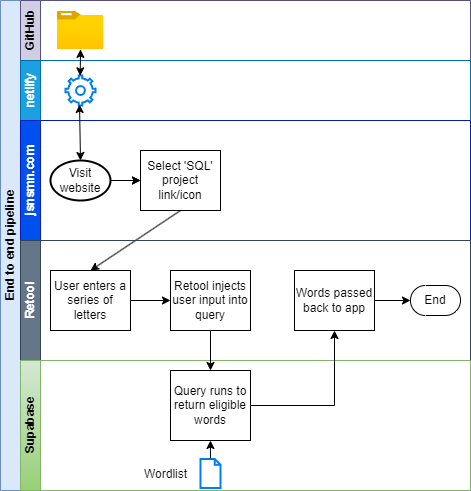

The diagram above was exported from draw.io. Its source (the exported page's mxGraphModel, read from the mxfile embedded in the PNG):
<mxGraphModel dx="1024" dy="546" grid="1" gridSize="10" guides="1" tooltips="1" connect="1" arrows="1" fold="1" page="1" pageScale="1" pageWidth="827" pageHeight="1169" math="0" shadow="0">
  <root>
    <mxCell id="0" />
    <mxCell id="1" parent="0" />
    <mxCell id="dNxyNK7c78bLwvsdeMH5-19" value="End to end pipeline" style="swimlane;html=1;childLayout=stackLayout;resizeParent=1;resizeParentMax=0;horizontal=0;startSize=20;horizontalStack=0;fillColor=#dae8fc;strokeColor=#6c8ebf;" parent="1" vertex="1">
      <mxGeometry x="120" y="120" width="470" height="490" as="geometry" />
    </mxCell>
    <mxCell id="HJXClvFH8E9UlVMKowiK-6" value="GitHub" style="swimlane;html=1;startSize=20;horizontal=0;fillColor=#d0cee2;strokeColor=#56517e;" parent="dNxyNK7c78bLwvsdeMH5-19" vertex="1">
      <mxGeometry x="20" width="450" height="60" as="geometry" />
    </mxCell>
    <mxCell id="HJXClvFH8E9UlVMKowiK-7" value="" style="image;aspect=fixed;html=1;points=[];align=center;fontSize=12;image=img/lib/azure2/general/Folder_Blank.svg;" parent="HJXClvFH8E9UlVMKowiK-6" vertex="1">
      <mxGeometry x="36.59" y="11" width="46.82" height="38" as="geometry" />
    </mxCell>
    <mxCell id="HJXClvFH8E9UlVMKowiK-5" value="netlify" style="swimlane;html=1;startSize=20;horizontal=0;fillColor=#1ba1e2;fontColor=#ffffff;strokeColor=#006EAF;" parent="dNxyNK7c78bLwvsdeMH5-19" vertex="1">
      <mxGeometry x="20" y="60" width="450" height="60" as="geometry" />
    </mxCell>
    <mxCell id="HJXClvFH8E9UlVMKowiK-8" value="" style="html=1;verticalLabelPosition=bottom;align=center;labelBackgroundColor=#ffffff;verticalAlign=top;strokeWidth=2;strokeColor=#0080F0;shadow=0;dashed=0;shape=mxgraph.ios7.icons.settings;" parent="HJXClvFH8E9UlVMKowiK-5" vertex="1">
      <mxGeometry x="45" y="15" width="30" height="30" as="geometry" />
    </mxCell>
    <mxCell id="dNxyNK7c78bLwvsdeMH5-20" value="jsnsmn.com" style="swimlane;html=1;startSize=20;horizontal=0;fillColor=#0050ef;strokeColor=#001DBC;fontColor=#ffffff;" parent="dNxyNK7c78bLwvsdeMH5-19" vertex="1">
      <mxGeometry x="20" y="120" width="450" height="120" as="geometry" />
    </mxCell>
    <mxCell id="dNxyNK7c78bLwvsdeMH5-25" value="" style="edgeStyle=orthogonalEdgeStyle;rounded=0;orthogonalLoop=1;jettySize=auto;html=1;" parent="dNxyNK7c78bLwvsdeMH5-20" target="dNxyNK7c78bLwvsdeMH5-24" edge="1">
      <mxGeometry relative="1" as="geometry">
        <mxPoint x="80" y="60" as="sourcePoint" />
      </mxGeometry>
    </mxCell>
    <mxCell id="dNxyNK7c78bLwvsdeMH5-24" value="Select 'SQL' project link/icon" style="rounded=0;whiteSpace=wrap;html=1;fontFamily=Helvetica;fontSize=12;fontColor=#000000;align=center;" parent="dNxyNK7c78bLwvsdeMH5-20" vertex="1">
      <mxGeometry x="120" y="30" width="80" height="60" as="geometry" />
    </mxCell>
    <mxCell id="HJXClvFH8E9UlVMKowiK-10" value="" style="edgeStyle=orthogonalEdgeStyle;rounded=0;orthogonalLoop=1;jettySize=auto;html=1;" parent="dNxyNK7c78bLwvsdeMH5-20" source="HJXClvFH8E9UlVMKowiK-1" target="dNxyNK7c78bLwvsdeMH5-24" edge="1">
      <mxGeometry relative="1" as="geometry" />
    </mxCell>
    <mxCell id="HJXClvFH8E9UlVMKowiK-1" value="Visit website" style="strokeWidth=2;html=1;shape=mxgraph.flowchart.start_1;whiteSpace=wrap;" parent="dNxyNK7c78bLwvsdeMH5-20" vertex="1">
      <mxGeometry x="30" y="40" width="60" height="40" as="geometry" />
    </mxCell>
    <mxCell id="HJXClvFH8E9UlVMKowiK-16" value="" style="endArrow=classic;startArrow=classic;html=1;rounded=0;exitX=0.5;exitY=0;exitDx=0;exitDy=0;exitPerimeter=0;entryX=0.467;entryY=0.967;entryDx=0;entryDy=0;entryPerimeter=0;" parent="dNxyNK7c78bLwvsdeMH5-19" source="HJXClvFH8E9UlVMKowiK-1" target="HJXClvFH8E9UlVMKowiK-8" edge="1">
      <mxGeometry width="50" height="50" relative="1" as="geometry">
        <mxPoint x="50" y="250" as="sourcePoint" />
        <mxPoint x="80" y="200" as="targetPoint" />
      </mxGeometry>
    </mxCell>
    <mxCell id="HJXClvFH8E9UlVMKowiK-15" value="" style="endArrow=classic;startArrow=classic;html=1;rounded=0;exitX=0.489;exitY=0.011;exitDx=0;exitDy=0;exitPerimeter=0;entryX=0.501;entryY=0.997;entryDx=0;entryDy=0;entryPerimeter=0;" parent="dNxyNK7c78bLwvsdeMH5-19" source="HJXClvFH8E9UlVMKowiK-8" target="HJXClvFH8E9UlVMKowiK-7" edge="1">
      <mxGeometry width="50" height="50" relative="1" as="geometry">
        <mxPoint x="80" y="160" as="sourcePoint" />
        <mxPoint x="80" y="80" as="targetPoint" />
      </mxGeometry>
    </mxCell>
    <mxCell id="HJXClvFH8E9UlVMKowiK-18" value="" style="endArrow=classic;html=1;rounded=0;exitX=0.5;exitY=1;exitDx=0;exitDy=0;entryX=0.5;entryY=0;entryDx=0;entryDy=0;" parent="dNxyNK7c78bLwvsdeMH5-19" source="dNxyNK7c78bLwvsdeMH5-24" target="dNxyNK7c78bLwvsdeMH5-26" edge="1">
      <mxGeometry width="50" height="50" relative="1" as="geometry">
        <mxPoint x="160" y="270" as="sourcePoint" />
        <mxPoint x="160" y="350" as="targetPoint" />
      </mxGeometry>
    </mxCell>
    <mxCell id="dNxyNK7c78bLwvsdeMH5-21" value="Retool" style="swimlane;html=1;startSize=20;horizontal=0;fillColor=#647687;strokeColor=#314354;fontColor=#ffffff;" parent="dNxyNK7c78bLwvsdeMH5-19" vertex="1">
      <mxGeometry x="20" y="240" width="450" height="120" as="geometry" />
    </mxCell>
    <mxCell id="HJXClvFH8E9UlVMKowiK-34" style="edgeStyle=orthogonalEdgeStyle;rounded=0;orthogonalLoop=1;jettySize=auto;html=1;exitX=1;exitY=0.5;exitDx=0;exitDy=0;entryX=0;entryY=0.5;entryDx=0;entryDy=0;" parent="dNxyNK7c78bLwvsdeMH5-21" source="dNxyNK7c78bLwvsdeMH5-26" target="HJXClvFH8E9UlVMKowiK-35" edge="1">
      <mxGeometry relative="1" as="geometry">
        <mxPoint x="230" y="60" as="targetPoint" />
      </mxGeometry>
    </mxCell>
    <mxCell id="dNxyNK7c78bLwvsdeMH5-26" value="User enters a series of letters" style="rounded=0;whiteSpace=wrap;html=1;fontFamily=Helvetica;fontSize=12;fontColor=#000000;align=center;" parent="dNxyNK7c78bLwvsdeMH5-21" vertex="1">
      <mxGeometry x="30" y="30" width="80" height="60" as="geometry" />
    </mxCell>
    <mxCell id="HJXClvFH8E9UlVMKowiK-22" value="Words passed back to app" style="rounded=0;whiteSpace=wrap;html=1;fontFamily=Helvetica;fontSize=12;fontColor=#000000;align=center;" parent="dNxyNK7c78bLwvsdeMH5-21" vertex="1">
      <mxGeometry x="274" y="30" width="80" height="60" as="geometry" />
    </mxCell>
    <mxCell id="HJXClvFH8E9UlVMKowiK-32" value="" style="endArrow=classic;html=1;rounded=0;entryX=0;entryY=0.5;entryDx=0;entryDy=0;entryPerimeter=0;exitX=1;exitY=0.5;exitDx=0;exitDy=0;" parent="dNxyNK7c78bLwvsdeMH5-21" source="HJXClvFH8E9UlVMKowiK-22" target="HJXClvFH8E9UlVMKowiK-33" edge="1">
      <mxGeometry width="50" height="50" relative="1" as="geometry">
        <mxPoint x="360" y="60" as="sourcePoint" />
        <mxPoint x="390" y="60" as="targetPoint" />
      </mxGeometry>
    </mxCell>
    <mxCell id="HJXClvFH8E9UlVMKowiK-33" value="End" style="html=1;dashed=0;whiteSpace=wrap;shape=mxgraph.dfd.start" parent="dNxyNK7c78bLwvsdeMH5-21" vertex="1">
      <mxGeometry x="390" y="45" width="50" height="30" as="geometry" />
    </mxCell>
    <mxCell id="HJXClvFH8E9UlVMKowiK-35" value="Retool injects user input into query" style="rounded=0;whiteSpace=wrap;html=1;fontFamily=Helvetica;fontSize=12;fontColor=#000000;align=center;" parent="dNxyNK7c78bLwvsdeMH5-21" vertex="1">
      <mxGeometry x="150" y="30" width="80" height="60" as="geometry" />
    </mxCell>
    <mxCell id="dNxyNK7c78bLwvsdeMH5-22" value="Supabase" style="swimlane;html=1;startSize=20;horizontal=0;fillColor=#d5e8d4;strokeColor=#82b366;gradientColor=#97d077;" parent="dNxyNK7c78bLwvsdeMH5-19" vertex="1">
      <mxGeometry x="20" y="360" width="450" height="130" as="geometry" />
    </mxCell>
    <mxCell id="HJXClvFH8E9UlVMKowiK-20" value="Query runs to return eligible words" style="rounded=0;whiteSpace=wrap;html=1;fontFamily=Helvetica;fontSize=12;fontColor=#000000;align=center;" parent="dNxyNK7c78bLwvsdeMH5-22" vertex="1">
      <mxGeometry x="150" y="10" width="80" height="70" as="geometry" />
    </mxCell>
    <mxCell id="HJXClvFH8E9UlVMKowiK-27" value="" style="html=1;verticalLabelPosition=bottom;align=center;labelBackgroundColor=#ffffff;verticalAlign=top;strokeWidth=2;strokeColor=#0080F0;shadow=0;dashed=0;shape=mxgraph.ios7.icons.document;" parent="dNxyNK7c78bLwvsdeMH5-22" vertex="1">
      <mxGeometry x="180" y="98.5" width="20" height="29" as="geometry" />
    </mxCell>
    <mxCell id="HJXClvFH8E9UlVMKowiK-29" value="" style="endArrow=classic;html=1;rounded=0;entryX=0.5;entryY=1;entryDx=0;entryDy=0;exitX=0.496;exitY=-0.023;exitDx=0;exitDy=0;exitPerimeter=0;" parent="dNxyNK7c78bLwvsdeMH5-22" source="HJXClvFH8E9UlVMKowiK-27" target="HJXClvFH8E9UlVMKowiK-20" edge="1">
      <mxGeometry width="50" height="50" relative="1" as="geometry">
        <mxPoint x="300" y="100" as="sourcePoint" />
        <mxPoint x="279.78999999999996" y="80" as="targetPoint" />
      </mxGeometry>
    </mxCell>
    <mxCell id="HJXClvFH8E9UlVMKowiK-31" value="Wordlist" style="text;html=1;align=center;verticalAlign=middle;resizable=0;points=[];autosize=1;strokeColor=none;fillColor=none;" parent="dNxyNK7c78bLwvsdeMH5-22" vertex="1">
      <mxGeometry x="110" y="98.5" width="70" height="30" as="geometry" />
    </mxCell>
    <mxCell id="HJXClvFH8E9UlVMKowiK-21" value="" style="edgeStyle=orthogonalEdgeStyle;rounded=0;orthogonalLoop=1;jettySize=auto;html=1;endArrow=classic;endFill=1;entryX=0.5;entryY=1;entryDx=0;entryDy=0;exitX=1;exitY=0.5;exitDx=0;exitDy=0;" parent="dNxyNK7c78bLwvsdeMH5-19" source="HJXClvFH8E9UlVMKowiK-20" target="HJXClvFH8E9UlVMKowiK-22" edge="1">
      <mxGeometry relative="1" as="geometry">
        <mxPoint x="330" y="404.78999999999996" as="sourcePoint" />
        <mxPoint x="370" y="404.78999999999996" as="targetPoint" />
      </mxGeometry>
    </mxCell>
    <mxCell id="j4mnjIt62VIBU-l53rli-2" value="" style="endArrow=classic;html=1;rounded=0;entryX=0.5;entryY=0;entryDx=0;entryDy=0;exitX=0.5;exitY=1;exitDx=0;exitDy=0;" edge="1" parent="dNxyNK7c78bLwvsdeMH5-19" source="HJXClvFH8E9UlVMKowiK-35" target="HJXClvFH8E9UlVMKowiK-20">
      <mxGeometry width="50" height="50" relative="1" as="geometry">
        <mxPoint x="290" y="290" as="sourcePoint" />
        <mxPoint x="340" y="240" as="targetPoint" />
      </mxGeometry>
    </mxCell>
  </root>
</mxGraphModel>